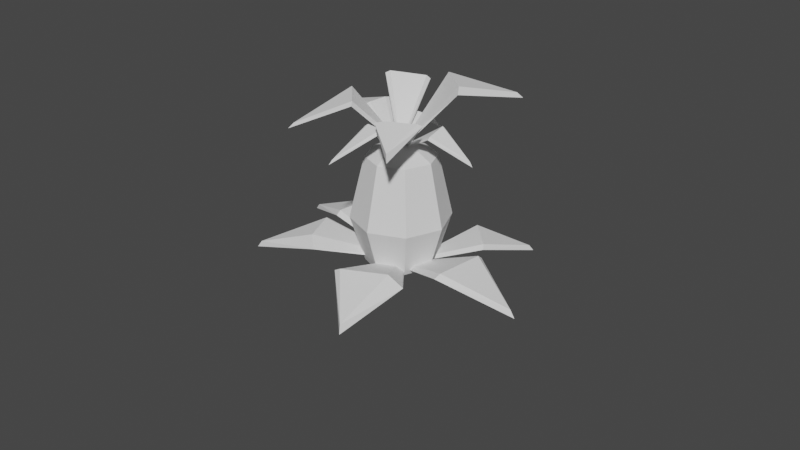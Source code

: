 # Source: Pineapple.blend  (saved by Blender 2.90.8; exported with 4.5.12 LTS)
import bpy
from mathutils import Matrix  # noqa: F401  (used for matrix-valued properties, if any)

bpy.ops.wm.read_factory_settings(use_empty=True)
scene = bpy.context.scene
scene.name = 'Scene'

# ---- collections
col_collection = bpy.data.collections.new('Collection'); scene.collection.children.link(col_collection)

# ---- world
world_world = bpy.data.worlds.new('World'); scene.world = world_world
world_world.use_nodes = True; world_world.node_tree.nodes.clear()
_N = world_world.node_tree.nodes; _L = world_world.node_tree.links
n0 = _N.new('ShaderNodeOutputWorld'); n0.name = 'World Output'; n0.location = (300, 300)
n1 = _N.new('ShaderNodeBackground'); n1.name = 'Background'; n1.location = (10, 300)
n1.inputs[0].default_value = (0.05088, 0.05088, 0.05088, 1.0)
_L.new(n1.outputs[0], n0.inputs[0])
n0.is_active_output = True
world_world.color = (0.05088, 0.05088, 0.05088)
world_world.use_sun_shadow = False
world_world.sun_shadow_jitter_overblur = 0.0

# ---- meshes
me_sphere = bpy.data.meshes.new('Sphere')
me_sphere.from_pydata([(0.0, 0.7071, 1.707), (-0.01, 1.0, 0.75), (-0.01, 0.7071, 0.04289), (0.5, 0.5, 1.707), (0.6971, 0.7071, 0.75), (0.49, 0.5, 0.04289), (0.7071, -8.521e-08, 1.707), (0.99, -5.541e-08, 0.75), (0.6971, -8.521e-08, 0.04289), (0.5, -0.5, 1.707), (0.6971, -0.7071, 0.75), (0.49, -0.5, 0.04289), (0.0, -8.742e-08, -0.1157), (3.201e-08, -0.7071, 1.707), (-0.01, -1.0, 0.75), (-0.01, -0.7071, 0.04289), (-6.182e-08, -1.492e-07, 2.0), (-0.5, -0.5, 1.707), (-0.7171, -0.7071, 0.75), (-0.51, -0.5, 0.04289), (-0.7071, -8.521e-08, 1.707), (-1.01, -5.541e-08, 0.75), (-0.7171, -8.521e-08, 0.04289), (-0.5, 0.5, 1.707), (-0.7171, 0.7071, 0.75), (-0.51, 0.5, 0.04289)], [], [(0, 16, 3), (12, 2, 5), (0, 4, 1), (2, 4, 5), (12, 5, 8), (3, 7, 4), (4, 8, 5), (3, 16, 6), (12, 8, 11), (7, 9, 10), (7, 11, 8), (6, 16, 9), (9, 16, 13), (12, 11, 15), (10, 13, 14), (10, 15, 11), (14, 19, 15), (13, 16, 17), (12, 15, 19), (14, 17, 18), (18, 22, 19), (17, 16, 20), (12, 19, 22), (18, 20, 21), (22, 24, 25), (20, 16, 23), (12, 22, 25), (20, 24, 21), (24, 2, 25), (23, 16, 0), (12, 25, 2), (23, 1, 24), (0, 3, 4), (2, 1, 4), (3, 6, 7), (4, 7, 8), (7, 6, 9), (7, 10, 11), (10, 9, 13), (10, 14, 15), (14, 18, 19), (14, 13, 17), (18, 21, 22), (18, 17, 20), (22, 21, 24), (20, 23, 24), (24, 1, 2), (23, 0, 1)])
_uv = me_sphere.uv_layers.new(name='UVMap')
_uv.uv.foreach_set('vector', [0.75, 0.75, 0.6875, 1.0, 0.625, 0.75, 0.6875, 0.0, 0.75, 0.25, 0.625, 0.25, 0.75, 0.75, 0.625, 0.5, 0.75, 0.5, 0.75, 0.25, 0.625, 0.5, 0.625, 0.25, 0.5625, 0.0, 0.625, 0.25, 0.5, 0.25, 0.625, 0.75, 0.5, 0.5, 0.625, 0.5, 0.625, 0.5, 0.5, 0.25, 0.625, 0.25, 0.625, 0.75, 0.5625, 1.0, 0.5, 0.75, 0.4375, 0.0, 0.5, 0.25, 0.375, 0.25, 0.5, 0.5, 0.375, 0.75, 0.375, 0.5, 0.5, 0.5, 0.375, 0.25, 0.5, 0.25, 0.5, 0.75, 0.4375, 1.0, 0.375, 0.75, 0.375, 0.75, 0.3125, 1.0, 0.25, 0.75, 0.3125, 0.0, 0.375, 0.25, 0.25, 0.25, 0.375, 0.5, 0.25, 0.75, 0.25, 0.5, 0.375, 0.5, 0.25, 0.25, 0.375, 0.25, 0.25, 0.5, 0.125, 0.25, 0.25, 0.25, 0.25, 0.75, 0.1875, 1.0, 0.125, 0.75, 0.1875, 0.0, 0.25, 0.25, 0.125, 0.25, 0.25, 0.5, 0.125, 0.75, 0.125, 0.5, 0.125, 0.5, 0.0, 0.25, 0.125, 0.25, 0.125, 0.75, 0.0625, 1.0, 0.0, 0.75, 0.0625, 0.0, 0.125, 0.25, 0.0, 0.25, 0.125, 0.5, 0.0, 0.75, 0.0, 0.5, 1.0, 0.25, 0.875, 0.5, 0.875, 0.25, 1.0, 0.75, 0.9375, 1.0, 0.875, 0.75, 0.9375, 0.0, 1.0, 0.25, 0.875, 0.25, 1.0, 0.75, 0.875, 0.5, 1.0, 0.5, 0.875, 0.5, 0.75, 0.25, 0.875, 0.25, 0.875, 0.75, 0.8125, 1.0, 0.75, 0.75, 0.8125, 0.0, 0.875, 0.25, 0.75, 0.25, 0.875, 0.75, 0.75, 0.5, 0.875, 0.5, 0.75, 0.75, 0.625, 0.75, 0.625, 0.5, 0.75, 0.25, 0.75, 0.5, 0.625, 0.5, 0.625, 0.75, 0.5, 0.75, 0.5, 0.5, 0.625, 0.5, 0.5, 0.5, 0.5, 0.25, 0.5, 0.5, 0.5, 0.75, 0.375, 0.75, 0.5, 0.5, 0.375, 0.5, 0.375, 0.25, 0.375, 0.5, 0.375, 0.75, 0.25, 0.75, 0.375, 0.5, 0.25, 0.5, 0.25, 0.25, 0.25, 0.5, 0.125, 0.5, 0.125, 0.25, 0.25, 0.5, 0.25, 0.75, 0.125, 0.75, 0.125, 0.5, 0.0, 0.5, 0.0, 0.25, 0.125, 0.5, 0.125, 0.75, 0.0, 0.75, 1.0, 0.25, 1.0, 0.5, 0.875, 0.5, 1.0, 0.75, 0.875, 0.75, 0.875, 0.5, 0.875, 0.5, 0.75, 0.5, 0.75, 0.25, 0.875, 0.75, 0.75, 0.75, 0.75, 0.5])
me_sphere.use_remesh_fix_poles = True
me_sphere.use_remesh_preserve_attributes = False
me_sphere.use_mirror_vertex_groups = False
me_sphere.update()
me_plane_004 = bpy.data.meshes.new('Plane.004')
me_plane_004.from_pydata([(-0.08311, -0.07401, -0.097), (0.7464, 0.3644, 0.8351), (0.349, 0.7206, 0.964), (1.358, 1.379, 0.6593), (-0.1224, -0.1133, -0.2529), (0.8181, 0.318, 0.7721), (0.3025, 0.7922, 0.9011), (1.439, 1.46, 0.5525), (-0.1088, -0.06523, -0.00604), (0.1205, 0.8946, 2.038), (-1.03, 0.849, 1.787), (-0.4251, 2.595, 1.835), (-0.07351, -0.09601, -0.2358), (0.4035, 0.8502, 1.945), (-1.252, 0.987, 1.656), (-0.3853, 2.784, 1.726), (-0.1122, -0.09575, -0.004304), (-0.8419, -1.581, 1.042), (0.1142, -1.658, 1.154), (-0.3407, -2.923, 0.002516), (-0.07919, 0.03837, -0.1938), (-0.9483, -1.572, 0.9362), (0.2421, -1.668, 1.075), (-0.3279, -3.039, -0.1864), (-0.1265, -0.105, -0.03029), (-1.353, 0.384, 1.415), (-1.454, -0.5727, 1.331), (-2.888, 0.1326, 0.5709), (-0.03191, -0.0961, -0.2447), (-1.359, 0.5111, 1.335), (-1.484, -0.6801, 1.23), (-3.038, 0.1625, 0.4097), (-0.05905, 0.002035, 0.02708), (0.9073, -0.905, 1.188), (1.106, -0.1148, 1.363), (2.084, -0.919, 1.011), (-0.1074, 0.06564, -0.1934), (0.8679, -1.126, 1.081), (1.154, 0.01153, 1.347), (2.215, -0.8758, 0.8174), (-0.1241, -0.06936, -0.3528), (-1.287, -0.5648, 0.6246), (-0.9899, -0.9946, 0.5804), (-2.359, -1.466, -0.2554), (-0.05246, -0.004566, -0.5122), (-1.433, -0.3524, 0.5751), (-0.8614, -1.202, 0.4836), (-2.358, -1.513, -0.3879), (-0.08607, -0.05619, -0.08759), (-0.6095, 0.6146, 0.6679), (-1.002, 0.2419, 0.5186), (-1.242, 1.114, 0.02801), (-0.01459, -0.08654, -0.1996), (-0.5536, 0.6728, 0.6344), (-1.042, 0.2087, 0.4485), (-1.273, 1.187, -0.07377), (0.08457, -0.1258, -0.2871), (0.1849, -1.137, 0.6086), (0.5721, -0.8624, 0.7417), (1.303, -2.018, 0.1156), (0.08012, -0.04907, -0.4337), (0.1419, -1.185, 0.5245), (0.6595, -0.8166, 0.7028), (1.391, -2.088, 0.006237)], [], [(1, 0, 2), (1, 2, 3), (5, 6, 4), (5, 7, 6), (0, 6, 2), (3, 6, 7), (0, 5, 4), (3, 5, 1), (0, 4, 6), (3, 2, 6), (0, 1, 5), (3, 7, 5), (9, 8, 10), (9, 10, 11), (13, 14, 12), (13, 15, 14), (8, 14, 10), (11, 14, 15), (8, 13, 12), (11, 13, 9), (8, 12, 14), (11, 10, 14), (8, 9, 13), (11, 15, 13), (17, 16, 18), (17, 18, 19), (21, 22, 20), (21, 23, 22), (16, 22, 18), (19, 22, 23), (16, 21, 20), (19, 21, 17), (16, 20, 22), (19, 18, 22), (16, 17, 21), (19, 23, 21), (25, 24, 26), (25, 26, 27), (29, 30, 28), (29, 31, 30), (24, 30, 26), (27, 30, 31), (24, 29, 28), (27, 29, 25), (24, 28, 30), (27, 26, 30), (24, 25, 29), (27, 31, 29), (33, 32, 34), (33, 34, 35), (37, 38, 36), (37, 39, 38), (32, 38, 34), (35, 38, 39), (32, 37, 36), (35, 37, 33), (32, 36, 38), (35, 34, 38), (32, 33, 37), (35, 39, 37), (41, 40, 42), (41, 42, 43), (45, 46, 44), (45, 47, 46), (40, 46, 42), (43, 46, 47), (40, 45, 44), (43, 45, 41), (40, 44, 46), (43, 42, 46), (40, 41, 45), (43, 47, 45), (49, 48, 50), (49, 50, 51), (53, 54, 52), (53, 55, 54), (48, 54, 50), (51, 54, 55), (48, 53, 52), (51, 53, 49), (48, 52, 54), (51, 50, 54), (48, 49, 53), (51, 55, 53), (57, 56, 58), (57, 58, 59), (61, 62, 60), (61, 63, 62), (56, 62, 58), (59, 62, 63), (56, 61, 60), (59, 61, 57), (56, 60, 62), (59, 58, 62), (56, 57, 61), (59, 63, 61)])
_uv = me_plane_004.uv_layers.new(name='UVMap')
_uv.uv.foreach_set('vector', [1.0, 0.0, 0.0, 0.0, 0.0, 1.0, 1.0, 0.0, 0.0, 1.0, 1.0, 1.0, 1.0, 0.0, 0.0, 1.0, 0.0, 0.0, 1.0, 0.0, 1.0, 1.0, 0.0, 1.0, 0.0, 0.0, 0.0, 1.0, 0.0, 1.0, 1.0, 1.0, 0.0, 1.0, 1.0, 1.0, 0.0, 0.0, 1.0, 0.0, 0.0, 0.0, 1.0, 1.0, 1.0, 0.0, 1.0, 0.0, 0.0, 0.0, 0.0, 0.0, 0.0, 1.0, 1.0, 1.0, 0.0, 1.0, 0.0, 1.0, 0.0, 0.0, 1.0, 0.0, 1.0, 0.0, 1.0, 1.0, 1.0, 1.0, 1.0, 0.0, 1.0, 0.0, 0.0, 0.0, 0.0, 1.0, 1.0, 0.0, 0.0, 1.0, 1.0, 1.0, 1.0, 0.0, 0.0, 1.0, 0.0, 0.0, 1.0, 0.0, 1.0, 1.0, 0.0, 1.0, 0.0, 0.0, 0.0, 1.0, 0.0, 1.0, 1.0, 1.0, 0.0, 1.0, 1.0, 1.0, 0.0, 0.0, 1.0, 0.0, 0.0, 0.0, 1.0, 1.0, 1.0, 0.0, 1.0, 0.0, 0.0, 0.0, 0.0, 0.0, 0.0, 1.0, 1.0, 1.0, 0.0, 1.0, 0.0, 1.0, 0.0, 0.0, 1.0, 0.0, 1.0, 0.0, 1.0, 1.0, 1.0, 1.0, 1.0, 0.0, 1.0, 0.0, 0.0, 0.0, 0.0, 1.0, 1.0, 0.0, 0.0, 1.0, 1.0, 1.0, 1.0, 0.0, 0.0, 1.0, 0.0, 0.0, 1.0, 0.0, 1.0, 1.0, 0.0, 1.0, 0.0, 0.0, 0.0, 1.0, 0.0, 1.0, 1.0, 1.0, 0.0, 1.0, 1.0, 1.0, 0.0, 0.0, 1.0, 0.0, 0.0, 0.0, 1.0, 1.0, 1.0, 0.0, 1.0, 0.0, 0.0, 0.0, 0.0, 0.0, 0.0, 1.0, 1.0, 1.0, 0.0, 1.0, 0.0, 1.0, 0.0, 0.0, 1.0, 0.0, 1.0, 0.0, 1.0, 1.0, 1.0, 1.0, 1.0, 0.0, 1.0, 0.0, 0.0, 0.0, 0.0, 1.0, 1.0, 0.0, 0.0, 1.0, 1.0, 1.0, 1.0, 0.0, 0.0, 1.0, 0.0, 0.0, 1.0, 0.0, 1.0, 1.0, 0.0, 1.0, 0.0, 0.0, 0.0, 1.0, 0.0, 1.0, 1.0, 1.0, 0.0, 1.0, 1.0, 1.0, 0.0, 0.0, 1.0, 0.0, 0.0, 0.0, 1.0, 1.0, 1.0, 0.0, 1.0, 0.0, 0.0, 0.0, 0.0, 0.0, 0.0, 1.0, 1.0, 1.0, 0.0, 1.0, 0.0, 1.0, 0.0, 0.0, 1.0, 0.0, 1.0, 0.0, 1.0, 1.0, 1.0, 1.0, 1.0, 0.0, 1.0, 0.0, 0.0, 0.0, 0.0, 1.0, 1.0, 0.0, 0.0, 1.0, 1.0, 1.0, 1.0, 0.0, 0.0, 1.0, 0.0, 0.0, 1.0, 0.0, 1.0, 1.0, 0.0, 1.0, 0.0, 0.0, 0.0, 1.0, 0.0, 1.0, 1.0, 1.0, 0.0, 1.0, 1.0, 1.0, 0.0, 0.0, 1.0, 0.0, 0.0, 0.0, 1.0, 1.0, 1.0, 0.0, 1.0, 0.0, 0.0, 0.0, 0.0, 0.0, 0.0, 1.0, 1.0, 1.0, 0.0, 1.0, 0.0, 1.0, 0.0, 0.0, 1.0, 0.0, 1.0, 0.0, 1.0, 1.0, 1.0, 1.0, 1.0, 0.0, 1.0, 0.0, 0.0, 0.0, 0.0, 1.0, 1.0, 0.0, 0.0, 1.0, 1.0, 1.0, 1.0, 0.0, 0.0, 1.0, 0.0, 0.0, 1.0, 0.0, 1.0, 1.0, 0.0, 1.0, 0.0, 0.0, 0.0, 1.0, 0.0, 1.0, 1.0, 1.0, 0.0, 1.0, 1.0, 1.0, 0.0, 0.0, 1.0, 0.0, 0.0, 0.0, 1.0, 1.0, 1.0, 0.0, 1.0, 0.0, 0.0, 0.0, 0.0, 0.0, 0.0, 1.0, 1.0, 1.0, 0.0, 1.0, 0.0, 1.0, 0.0, 0.0, 1.0, 0.0, 1.0, 0.0, 1.0, 1.0, 1.0, 1.0, 1.0, 0.0, 1.0, 0.0, 0.0, 0.0, 0.0, 1.0, 1.0, 0.0, 0.0, 1.0, 1.0, 1.0, 1.0, 0.0, 0.0, 1.0, 0.0, 0.0, 1.0, 0.0, 1.0, 1.0, 0.0, 1.0, 0.0, 0.0, 0.0, 1.0, 0.0, 1.0, 1.0, 1.0, 0.0, 1.0, 1.0, 1.0, 0.0, 0.0, 1.0, 0.0, 0.0, 0.0, 1.0, 1.0, 1.0, 0.0, 1.0, 0.0, 0.0, 0.0, 0.0, 0.0, 0.0, 1.0, 1.0, 1.0, 0.0, 1.0, 0.0, 1.0, 0.0, 0.0, 1.0, 0.0, 1.0, 0.0, 1.0, 1.0, 1.0, 1.0, 1.0, 0.0, 1.0, 0.0, 0.0, 0.0, 0.0, 1.0, 1.0, 0.0, 0.0, 1.0, 1.0, 1.0, 1.0, 0.0, 0.0, 1.0, 0.0, 0.0, 1.0, 0.0, 1.0, 1.0, 0.0, 1.0, 0.0, 0.0, 0.0, 1.0, 0.0, 1.0, 1.0, 1.0, 0.0, 1.0, 1.0, 1.0, 0.0, 0.0, 1.0, 0.0, 0.0, 0.0, 1.0, 1.0, 1.0, 0.0, 1.0, 0.0, 0.0, 0.0, 0.0, 0.0, 0.0, 1.0, 1.0, 1.0, 0.0, 1.0, 0.0, 1.0, 0.0, 0.0, 1.0, 0.0, 1.0, 0.0, 1.0, 1.0, 1.0, 1.0, 1.0, 0.0])
me_plane_004.use_remesh_fix_poles = True
me_plane_004.use_remesh_preserve_attributes = False
me_plane_004.use_mirror_vertex_groups = False
me_plane_004.update()
me_plane_011 = bpy.data.meshes.new('Plane.011')
me_plane_011.from_pydata([(-0.08311, -0.07401, -0.097), (0.9691, 0.4023, 1.137), (0.2573, 0.8324, 1.155), (1.249, 1.51, 1.396), (-0.1224, -0.1133, -0.2529), (1.058, 0.3447, 1.059), (0.1105, 1.1, 1.036), (1.313, 1.637, 1.318), (-0.2215, -0.01047, -0.1027), (-1.488, 0.3493, 0.1573), (-1.569, -0.2664, -0.2102), (-2.316, 0.3035, -0.5363), (-0.08979, 0.002223, -0.1527), (-1.44, 0.4504, 0.1509), (-1.54, -0.3161, -0.3066), (-2.364, 0.3686, -0.6427), (-0.03276, -0.1668, -0.03632), (0.9197, -1.222, 0.2469), (1.242, -0.7525, 0.6127), (2.149, -1.238, 0.2211), (-0.1262, -0.06531, -0.1144), (0.9062, -1.359, 0.02587), (1.302, -0.4232, 0.6635), (2.251, -1.23, 0.112), (-0.005783, -0.01851, -0.03881), (-0.5443, 1.06, 0.9982), (-1.284, 0.7275, 0.5141), (-1.392, 1.986, 0.7471), (0.08781, -0.07999, -0.1635), (-0.4212, 1.107, 0.9779), (-1.335, 0.7167, 0.3915), (-1.401, 2.126, 0.6741), (-0.02368, -0.2534, -0.1083), (0.07611, -1.661, -0.3301), (0.6438, -1.457, -0.03839), (0.9918, -2.215, -0.751), (-0.04443, -0.1084, -0.143), (0.003437, -1.631, -0.4199), (0.7378, -1.385, -0.05166), (1.059, -2.237, -0.8746), (-0.02909, -0.09607, -0.08835), (-0.9305, -1.165, -0.4839), (-0.546, -1.396, -0.5207), (-1.137, -1.731, -1.268), (0.05266, 0.02984, -0.09956), (-1.079, -1.014, -0.5233), (-0.4444, -1.396, -0.5837), (-1.161, -1.73, -1.408)], [], [(1, 0, 2), (1, 2, 3), (5, 6, 4), (5, 7, 6), (0, 6, 2), (3, 6, 7), (0, 5, 4), (3, 5, 1), (0, 4, 6), (3, 2, 6), (0, 1, 5), (3, 7, 5), (9, 8, 10), (9, 10, 11), (13, 14, 12), (13, 15, 14), (8, 14, 10), (11, 14, 15), (8, 13, 12), (11, 13, 9), (8, 12, 14), (11, 10, 14), (8, 9, 13), (11, 15, 13), (17, 16, 18), (17, 18, 19), (21, 22, 20), (21, 23, 22), (16, 22, 18), (19, 22, 23), (16, 21, 20), (19, 21, 17), (16, 20, 22), (19, 18, 22), (16, 17, 21), (19, 23, 21), (25, 24, 26), (25, 26, 27), (29, 30, 28), (29, 31, 30), (24, 30, 26), (27, 30, 31), (24, 29, 28), (27, 29, 25), (24, 28, 30), (27, 26, 30), (24, 25, 29), (27, 31, 29), (33, 32, 34), (33, 34, 35), (37, 38, 36), (37, 39, 38), (32, 38, 34), (35, 38, 39), (32, 37, 36), (35, 37, 33), (32, 36, 38), (35, 34, 38), (32, 33, 37), (35, 39, 37), (41, 40, 42), (41, 42, 43), (45, 46, 44), (45, 47, 46), (40, 46, 42), (43, 46, 47), (40, 45, 44), (43, 45, 41), (40, 44, 46), (43, 42, 46), (40, 41, 45), (43, 47, 45)])
_uv = me_plane_011.uv_layers.new(name='UVMap')
_uv.uv.foreach_set('vector', [1.0, 0.0, 0.0, 0.0, 0.0, 1.0, 1.0, 0.0, 0.0, 1.0, 1.0, 1.0, 1.0, 0.0, 0.0, 1.0, 0.0, 0.0, 1.0, 0.0, 1.0, 1.0, 0.0, 1.0, 0.0, 0.0, 0.0, 1.0, 0.0, 1.0, 1.0, 1.0, 0.0, 1.0, 1.0, 1.0, 0.0, 0.0, 1.0, 0.0, 0.0, 0.0, 1.0, 1.0, 1.0, 0.0, 1.0, 0.0, 0.0, 0.0, 0.0, 0.0, 0.0, 1.0, 1.0, 1.0, 0.0, 1.0, 0.0, 1.0, 0.0, 0.0, 1.0, 0.0, 1.0, 0.0, 1.0, 1.0, 1.0, 1.0, 1.0, 0.0, 1.0, 0.0, 0.0, 0.0, 0.0, 1.0, 1.0, 0.0, 0.0, 1.0, 1.0, 1.0, 1.0, 0.0, 0.0, 1.0, 0.0, 0.0, 1.0, 0.0, 1.0, 1.0, 0.0, 1.0, 0.0, 0.0, 0.0, 1.0, 0.0, 1.0, 1.0, 1.0, 0.0, 1.0, 1.0, 1.0, 0.0, 0.0, 1.0, 0.0, 0.0, 0.0, 1.0, 1.0, 1.0, 0.0, 1.0, 0.0, 0.0, 0.0, 0.0, 0.0, 0.0, 1.0, 1.0, 1.0, 0.0, 1.0, 0.0, 1.0, 0.0, 0.0, 1.0, 0.0, 1.0, 0.0, 1.0, 1.0, 1.0, 1.0, 1.0, 0.0, 1.0, 0.0, 0.0, 0.0, 0.0, 1.0, 1.0, 0.0, 0.0, 1.0, 1.0, 1.0, 1.0, 0.0, 0.0, 1.0, 0.0, 0.0, 1.0, 0.0, 1.0, 1.0, 0.0, 1.0, 0.0, 0.0, 0.0, 1.0, 0.0, 1.0, 1.0, 1.0, 0.0, 1.0, 1.0, 1.0, 0.0, 0.0, 1.0, 0.0, 0.0, 0.0, 1.0, 1.0, 1.0, 0.0, 1.0, 0.0, 0.0, 0.0, 0.0, 0.0, 0.0, 1.0, 1.0, 1.0, 0.0, 1.0, 0.0, 1.0, 0.0, 0.0, 1.0, 0.0, 1.0, 0.0, 1.0, 1.0, 1.0, 1.0, 1.0, 0.0, 1.0, 0.0, 0.0, 0.0, 0.0, 1.0, 1.0, 0.0, 0.0, 1.0, 1.0, 1.0, 1.0, 0.0, 0.0, 1.0, 0.0, 0.0, 1.0, 0.0, 1.0, 1.0, 0.0, 1.0, 0.0, 0.0, 0.0, 1.0, 0.0, 1.0, 1.0, 1.0, 0.0, 1.0, 1.0, 1.0, 0.0, 0.0, 1.0, 0.0, 0.0, 0.0, 1.0, 1.0, 1.0, 0.0, 1.0, 0.0, 0.0, 0.0, 0.0, 0.0, 0.0, 1.0, 1.0, 1.0, 0.0, 1.0, 0.0, 1.0, 0.0, 0.0, 1.0, 0.0, 1.0, 0.0, 1.0, 1.0, 1.0, 1.0, 1.0, 0.0, 1.0, 0.0, 0.0, 0.0, 0.0, 1.0, 1.0, 0.0, 0.0, 1.0, 1.0, 1.0, 1.0, 0.0, 0.0, 1.0, 0.0, 0.0, 1.0, 0.0, 1.0, 1.0, 0.0, 1.0, 0.0, 0.0, 0.0, 1.0, 0.0, 1.0, 1.0, 1.0, 0.0, 1.0, 1.0, 1.0, 0.0, 0.0, 1.0, 0.0, 0.0, 0.0, 1.0, 1.0, 1.0, 0.0, 1.0, 0.0, 0.0, 0.0, 0.0, 0.0, 0.0, 1.0, 1.0, 1.0, 0.0, 1.0, 0.0, 1.0, 0.0, 0.0, 1.0, 0.0, 1.0, 0.0, 1.0, 1.0, 1.0, 1.0, 1.0, 0.0, 1.0, 0.0, 0.0, 0.0, 0.0, 1.0, 1.0, 0.0, 0.0, 1.0, 1.0, 1.0, 1.0, 0.0, 0.0, 1.0, 0.0, 0.0, 1.0, 0.0, 1.0, 1.0, 0.0, 1.0, 0.0, 0.0, 0.0, 1.0, 0.0, 1.0, 1.0, 1.0, 0.0, 1.0, 1.0, 1.0, 0.0, 0.0, 1.0, 0.0, 0.0, 0.0, 1.0, 1.0, 1.0, 0.0, 1.0, 0.0, 0.0, 0.0, 0.0, 0.0, 0.0, 1.0, 1.0, 1.0, 0.0, 1.0, 0.0, 1.0, 0.0, 0.0, 1.0, 0.0, 1.0, 0.0, 1.0, 1.0, 1.0, 1.0, 1.0, 0.0])
me_plane_011.use_remesh_fix_poles = True
me_plane_011.use_remesh_preserve_attributes = False
me_plane_011.use_mirror_vertex_groups = False
me_plane_011.update()

# ---- objects
ob_bulb = bpy.data.objects.new('Bulb', me_sphere)
ob_top = bpy.data.objects.new('Top', me_plane_004)
ob_base = bpy.data.objects.new('Base', me_plane_011)

# ---- transforms, parenting, visibility, modifiers, constraints
ob_bulb.location = (0.0003269, -0.003047, 0.05048)
ob_bulb.scale = (0.6027, 0.6027, 0.8007)
ob_bulb.lineart.crease_threshold = 0.0
ob_top.location = (0.05091, 0.0004798, 1.537)
ob_top.rotation_euler = (-0.2121, 0.1849, -0.7815)
ob_top.scale = (0.4336, 0.4336, 0.4336)
ob_top.lineart.crease_threshold = 0.0
ob_base.location = (0.01038, -0.08135, 0.06489)
ob_base.rotation_euler = (-0.5096, 0.2909, 4.037)
ob_base.scale = (0.6754, 0.6754, 0.6754)
ob_base.lineart.crease_threshold = 0.0

# ---- collection membership
col_collection.objects.link(ob_bulb)
col_collection.objects.link(ob_top)
col_collection.objects.link(ob_base)

# ---- scene / render settings (as saved in the file)
scene.frame_start = 1; scene.frame_end = 250; scene.frame_set(1)
scene.render.engine = 'BLENDER_EEVEE_NEXT'
scene.cycles.use_denoising = False
scene.cycles.samples = 128
scene.cycles.sampling_pattern = 'TABULATED_SOBOL'
scene.cycles.use_adaptive_sampling = False
scene.cycles.use_light_tree = False
scene.view_settings.view_transform = 'Filmic'
bpy.context.view_layer.update()

# ---- added for rendering (the .blend has no active camera and no usable light): camera, sun
cam_auto = bpy.data.cameras.new('AutoCamera')
cam_auto.lens = 50.0
cam_auto.sensor_width = 36.0
cam_auto.clip_end = 1000.0
ob_auto_camera = bpy.data.objects.new('AutoCamera', cam_auto)
scene.collection.objects.link(ob_auto_camera)
ob_auto_camera.location = (7.40911, -8.92097, 6.45599)
ob_auto_camera.rotation_euler = (1.09748, -7.21219e-08, 0.694738)
scene.camera = ob_auto_camera
light_auto_sun = bpy.data.lights.new('AutoSun', 'SUN')
light_auto_sun.energy = 3.0
light_auto_sun.angle = 0.0523599
ob_auto_sun = bpy.data.objects.new('AutoSun', light_auto_sun)
scene.collection.objects.link(ob_auto_sun)
ob_auto_sun.rotation_euler = (0.872665, 0.174533, 0.523599)
bpy.context.view_layer.update()
